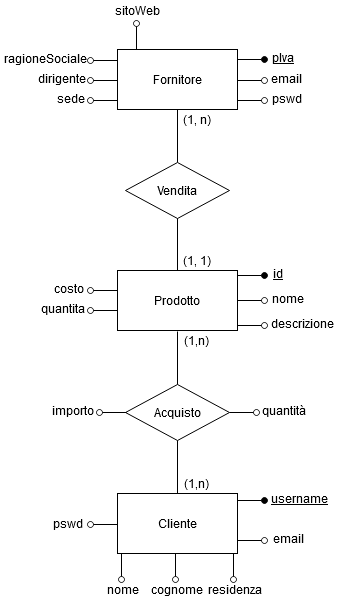

The diagram above was exported from draw.io. Its source (the exported page's mxGraphModel, read from the mxfile embedded in the PNG):
<mxGraphModel dx="716" dy="397" grid="1" gridSize="10" guides="1" tooltips="1" connect="1" arrows="1" fold="1" page="1" pageScale="1" pageWidth="827" pageHeight="1169" math="0" shadow="0">
  <root>
    <mxCell id="0" />
    <mxCell id="1" parent="0" />
    <mxCell id="2Ub8mIEkJuqV077EbhV4-1" value="Prodotto" style="rounded=0;whiteSpace=wrap;html=1;" parent="1" vertex="1">
      <mxGeometry x="221" y="320" width="120" height="60" as="geometry" />
    </mxCell>
    <mxCell id="2Ub8mIEkJuqV077EbhV4-2" value="Fornitore" style="rounded=0;whiteSpace=wrap;html=1;" parent="1" vertex="1">
      <mxGeometry x="221" y="99" width="120" height="60" as="geometry" />
    </mxCell>
    <mxCell id="2Ub8mIEkJuqV077EbhV4-3" value="Cliente" style="rounded=0;whiteSpace=wrap;html=1;" parent="1" vertex="1">
      <mxGeometry x="221" y="543" width="120" height="60" as="geometry" />
    </mxCell>
    <mxCell id="2Ub8mIEkJuqV077EbhV4-5" value="Acquisto" style="rhombus;whiteSpace=wrap;html=1;" parent="1" vertex="1">
      <mxGeometry x="229" y="434" width="104" height="56" as="geometry" />
    </mxCell>
    <mxCell id="RYsc9YP86QBIaQP3F9a--1" value="" style="endArrow=none;html=1;rounded=0;" parent="1" target="2Ub8mIEkJuqV077EbhV4-2" edge="1">
      <mxGeometry width="50" height="50" relative="1" as="geometry">
        <mxPoint x="281" y="212" as="sourcePoint" />
        <mxPoint x="282" y="162" as="targetPoint" />
      </mxGeometry>
    </mxCell>
    <mxCell id="RYsc9YP86QBIaQP3F9a--2" value="" style="endArrow=none;html=1;rounded=0;exitX=0.5;exitY=0;exitDx=0;exitDy=0;" parent="1" edge="1">
      <mxGeometry width="50" height="50" relative="1" as="geometry">
        <mxPoint x="281" y="320" as="sourcePoint" />
        <mxPoint x="281" y="267" as="targetPoint" />
      </mxGeometry>
    </mxCell>
    <mxCell id="RYsc9YP86QBIaQP3F9a--4" value="" style="endArrow=none;html=1;rounded=0;exitX=0.5;exitY=0;exitDx=0;exitDy=0;" parent="1" edge="1">
      <mxGeometry width="50" height="50" relative="1" as="geometry">
        <mxPoint x="281" y="434" as="sourcePoint" />
        <mxPoint x="281" y="381" as="targetPoint" />
      </mxGeometry>
    </mxCell>
    <mxCell id="RYsc9YP86QBIaQP3F9a--7" value="" style="endArrow=none;html=1;rounded=0;exitX=0.5;exitY=0;exitDx=0;exitDy=0;" parent="1" edge="1">
      <mxGeometry width="50" height="50" relative="1" as="geometry">
        <mxPoint x="281" y="543" as="sourcePoint" />
        <mxPoint x="281" y="490" as="targetPoint" />
      </mxGeometry>
    </mxCell>
    <mxCell id="tYvBHIx9O9v4rNxwrJCp-1" value="Vendita" style="rhombus;whiteSpace=wrap;html=1;" parent="1" vertex="1">
      <mxGeometry x="229" y="212" width="104" height="56" as="geometry" />
    </mxCell>
    <mxCell id="lDFrhyqRnv2nsP5UXXLu-1" value="" style="endArrow=oval;html=1;rounded=0;exitX=1;exitY=0.5;exitDx=0;exitDy=0;endFill=0;" parent="1" source="2Ub8mIEkJuqV077EbhV4-5" edge="1">
      <mxGeometry width="50" height="50" relative="1" as="geometry">
        <mxPoint x="340" y="490" as="sourcePoint" />
        <mxPoint x="360" y="462" as="targetPoint" />
      </mxGeometry>
    </mxCell>
    <mxCell id="lDFrhyqRnv2nsP5UXXLu-2" value="quantità" style="text;html=1;align=center;verticalAlign=middle;resizable=0;points=[];autosize=1;strokeColor=none;fillColor=none;" parent="1" vertex="1">
      <mxGeometry x="357" y="450" width="60" height="20" as="geometry" />
    </mxCell>
    <mxCell id="SkgXh6OaKJhnJgBy_hii-1" value="(1, n)" style="text;html=1;align=center;verticalAlign=middle;resizable=0;points=[];autosize=1;strokeColor=none;fillColor=none;" parent="1" vertex="1">
      <mxGeometry x="280" y="159" width="40" height="20" as="geometry" />
    </mxCell>
    <mxCell id="SkgXh6OaKJhnJgBy_hii-2" value="(1, 1)" style="text;html=1;align=center;verticalAlign=middle;resizable=0;points=[];autosize=1;strokeColor=none;fillColor=none;" parent="1" vertex="1">
      <mxGeometry x="280" y="300" width="40" height="20" as="geometry" />
    </mxCell>
    <mxCell id="SkgXh6OaKJhnJgBy_hii-3" value="(1,n)" style="text;html=1;align=center;verticalAlign=middle;resizable=0;points=[];autosize=1;strokeColor=none;fillColor=none;" parent="1" vertex="1">
      <mxGeometry x="280" y="523" width="40" height="20" as="geometry" />
    </mxCell>
    <mxCell id="SkgXh6OaKJhnJgBy_hii-4" value="&lt;div&gt;(1,n)&lt;/div&gt;" style="text;html=1;align=center;verticalAlign=middle;resizable=0;points=[];autosize=1;strokeColor=none;fillColor=none;" parent="1" vertex="1">
      <mxGeometry x="280" y="380" width="40" height="20" as="geometry" />
    </mxCell>
    <mxCell id="g5lcODyzVPrj0s6YZ5cm-1" value="" style="endArrow=oval;html=1;rounded=0;exitX=1;exitY=0.5;exitDx=0;exitDy=0;endFill=1;" edge="1" parent="1">
      <mxGeometry width="50" height="50" relative="1" as="geometry">
        <mxPoint x="341" y="550" as="sourcePoint" />
        <mxPoint x="368" y="550" as="targetPoint" />
      </mxGeometry>
    </mxCell>
    <mxCell id="g5lcODyzVPrj0s6YZ5cm-2" value="&lt;div&gt;&lt;u&gt;username&lt;/u&gt;&lt;/div&gt;" style="text;html=1;align=center;verticalAlign=middle;resizable=0;points=[];autosize=1;strokeColor=none;fillColor=none;" vertex="1" parent="1">
      <mxGeometry x="368" y="538" width="70" height="20" as="geometry" />
    </mxCell>
    <mxCell id="g5lcODyzVPrj0s6YZ5cm-3" value="" style="endArrow=oval;html=1;rounded=0;exitX=1;exitY=0.5;exitDx=0;exitDy=0;endFill=0;" edge="1" parent="1">
      <mxGeometry width="50" height="50" relative="1" as="geometry">
        <mxPoint x="341" y="590" as="sourcePoint" />
        <mxPoint x="368" y="590" as="targetPoint" />
      </mxGeometry>
    </mxCell>
    <mxCell id="g5lcODyzVPrj0s6YZ5cm-4" value="email" style="text;html=1;align=center;verticalAlign=middle;resizable=0;points=[];autosize=1;strokeColor=none;fillColor=none;" vertex="1" parent="1">
      <mxGeometry x="372" y="578" width="40" height="20" as="geometry" />
    </mxCell>
    <mxCell id="g5lcODyzVPrj0s6YZ5cm-6" value="pswd" style="text;html=1;align=center;verticalAlign=middle;resizable=0;points=[];autosize=1;strokeColor=none;fillColor=none;" vertex="1" parent="1">
      <mxGeometry x="151" y="563" width="40" height="20" as="geometry" />
    </mxCell>
    <mxCell id="g5lcODyzVPrj0s6YZ5cm-5" value="" style="endArrow=oval;html=1;rounded=0;exitX=1;exitY=0.5;exitDx=0;exitDy=0;endFill=0;" edge="1" parent="1">
      <mxGeometry width="50" height="50" relative="1" as="geometry">
        <mxPoint x="221" y="574" as="sourcePoint" />
        <mxPoint x="194" y="574" as="targetPoint" />
      </mxGeometry>
    </mxCell>
    <mxCell id="g5lcODyzVPrj0s6YZ5cm-11" value="nome" style="text;html=1;align=center;verticalAlign=middle;resizable=0;points=[];autosize=1;strokeColor=none;fillColor=none;" vertex="1" parent="1">
      <mxGeometry x="201" y="629" width="50" height="20" as="geometry" />
    </mxCell>
    <mxCell id="g5lcODyzVPrj0s6YZ5cm-12" value="" style="endArrow=oval;html=1;rounded=0;exitX=1;exitY=0.5;exitDx=0;exitDy=0;endFill=0;" edge="1" parent="1">
      <mxGeometry width="50" height="50" relative="1" as="geometry">
        <mxPoint x="225" y="603" as="sourcePoint" />
        <mxPoint x="225" y="629" as="targetPoint" />
      </mxGeometry>
    </mxCell>
    <mxCell id="g5lcODyzVPrj0s6YZ5cm-13" value="cognome" style="text;html=1;align=center;verticalAlign=middle;resizable=0;points=[];autosize=1;strokeColor=none;fillColor=none;" vertex="1" parent="1">
      <mxGeometry x="250" y="629" width="60" height="20" as="geometry" />
    </mxCell>
    <mxCell id="g5lcODyzVPrj0s6YZ5cm-14" value="" style="endArrow=oval;html=1;rounded=0;exitX=1;exitY=0.5;exitDx=0;exitDy=0;endFill=0;" edge="1" parent="1">
      <mxGeometry width="50" height="50" relative="1" as="geometry">
        <mxPoint x="279" y="603" as="sourcePoint" />
        <mxPoint x="279" y="629" as="targetPoint" />
      </mxGeometry>
    </mxCell>
    <mxCell id="g5lcODyzVPrj0s6YZ5cm-16" value="residenza" style="text;html=1;align=center;verticalAlign=middle;resizable=0;points=[];autosize=1;strokeColor=none;fillColor=none;" vertex="1" parent="1">
      <mxGeometry x="303" y="629" width="70" height="20" as="geometry" />
    </mxCell>
    <mxCell id="g5lcODyzVPrj0s6YZ5cm-17" value="" style="endArrow=oval;html=1;rounded=0;exitX=1;exitY=0.5;exitDx=0;exitDy=0;endFill=0;" edge="1" parent="1">
      <mxGeometry width="50" height="50" relative="1" as="geometry">
        <mxPoint x="337" y="603" as="sourcePoint" />
        <mxPoint x="337" y="629" as="targetPoint" />
      </mxGeometry>
    </mxCell>
    <mxCell id="g5lcODyzVPrj0s6YZ5cm-20" value="importo" style="text;html=1;align=center;verticalAlign=middle;resizable=0;points=[];autosize=1;strokeColor=none;fillColor=none;" vertex="1" parent="1">
      <mxGeometry x="151" y="450" width="50" height="20" as="geometry" />
    </mxCell>
    <mxCell id="g5lcODyzVPrj0s6YZ5cm-21" value="" style="endArrow=oval;html=1;rounded=0;exitX=1;exitY=0.5;exitDx=0;exitDy=0;endFill=0;" edge="1" parent="1">
      <mxGeometry width="50" height="50" relative="1" as="geometry">
        <mxPoint x="230" y="462" as="sourcePoint" />
        <mxPoint x="203" y="462" as="targetPoint" />
      </mxGeometry>
    </mxCell>
    <mxCell id="g5lcODyzVPrj0s6YZ5cm-22" value="" style="endArrow=oval;html=1;rounded=0;exitX=1;exitY=0.5;exitDx=0;exitDy=0;endFill=1;" edge="1" parent="1">
      <mxGeometry width="50" height="50" relative="1" as="geometry">
        <mxPoint x="341" y="325" as="sourcePoint" />
        <mxPoint x="368" y="325" as="targetPoint" />
      </mxGeometry>
    </mxCell>
    <mxCell id="g5lcODyzVPrj0s6YZ5cm-23" value="&lt;u&gt;id&lt;/u&gt;" style="text;html=1;align=center;verticalAlign=middle;resizable=0;points=[];autosize=1;strokeColor=none;fillColor=none;" vertex="1" parent="1">
      <mxGeometry x="371" y="313" width="20" height="20" as="geometry" />
    </mxCell>
    <mxCell id="g5lcODyzVPrj0s6YZ5cm-24" value="" style="endArrow=oval;html=1;rounded=0;exitX=1;exitY=0.5;exitDx=0;exitDy=0;endFill=0;" edge="1" parent="1">
      <mxGeometry width="50" height="50" relative="1" as="geometry">
        <mxPoint x="341" y="350" as="sourcePoint" />
        <mxPoint x="368" y="350" as="targetPoint" />
      </mxGeometry>
    </mxCell>
    <mxCell id="g5lcODyzVPrj0s6YZ5cm-25" value="nome" style="text;html=1;align=center;verticalAlign=middle;resizable=0;points=[];autosize=1;strokeColor=none;fillColor=none;" vertex="1" parent="1">
      <mxGeometry x="366" y="338" width="50" height="20" as="geometry" />
    </mxCell>
    <mxCell id="g5lcODyzVPrj0s6YZ5cm-26" value="" style="endArrow=oval;html=1;rounded=0;exitX=1;exitY=0.5;exitDx=0;exitDy=0;endFill=0;" edge="1" parent="1">
      <mxGeometry width="50" height="50" relative="1" as="geometry">
        <mxPoint x="341" y="375" as="sourcePoint" />
        <mxPoint x="368" y="375" as="targetPoint" />
      </mxGeometry>
    </mxCell>
    <mxCell id="g5lcODyzVPrj0s6YZ5cm-27" value="descrizione" style="text;html=1;align=center;verticalAlign=middle;resizable=0;points=[];autosize=1;strokeColor=none;fillColor=none;" vertex="1" parent="1">
      <mxGeometry x="366" y="363" width="80" height="20" as="geometry" />
    </mxCell>
    <mxCell id="g5lcODyzVPrj0s6YZ5cm-28" value="costo" style="text;html=1;align=center;verticalAlign=middle;resizable=0;points=[];autosize=1;strokeColor=none;fillColor=none;" vertex="1" parent="1">
      <mxGeometry x="152" y="328" width="40" height="20" as="geometry" />
    </mxCell>
    <mxCell id="g5lcODyzVPrj0s6YZ5cm-29" value="" style="endArrow=oval;html=1;rounded=0;exitX=1;exitY=0.5;exitDx=0;exitDy=0;endFill=0;" edge="1" parent="1">
      <mxGeometry width="50" height="50" relative="1" as="geometry">
        <mxPoint x="221" y="340" as="sourcePoint" />
        <mxPoint x="194" y="340" as="targetPoint" />
      </mxGeometry>
    </mxCell>
    <mxCell id="g5lcODyzVPrj0s6YZ5cm-30" value="quantita" style="text;html=1;align=center;verticalAlign=middle;resizable=0;points=[];autosize=1;strokeColor=none;fillColor=none;" vertex="1" parent="1">
      <mxGeometry x="136" y="348" width="60" height="20" as="geometry" />
    </mxCell>
    <mxCell id="g5lcODyzVPrj0s6YZ5cm-31" value="" style="endArrow=oval;html=1;rounded=0;exitX=1;exitY=0.5;exitDx=0;exitDy=0;endFill=0;" edge="1" parent="1">
      <mxGeometry width="50" height="50" relative="1" as="geometry">
        <mxPoint x="221" y="360" as="sourcePoint" />
        <mxPoint x="194" y="360" as="targetPoint" />
      </mxGeometry>
    </mxCell>
    <mxCell id="g5lcODyzVPrj0s6YZ5cm-32" value="" style="endArrow=oval;html=1;rounded=0;exitX=1;exitY=0.5;exitDx=0;exitDy=0;endFill=1;" edge="1" parent="1">
      <mxGeometry width="50" height="50" relative="1" as="geometry">
        <mxPoint x="341" y="109" as="sourcePoint" />
        <mxPoint x="368" y="109" as="targetPoint" />
      </mxGeometry>
    </mxCell>
    <mxCell id="g5lcODyzVPrj0s6YZ5cm-33" value="&lt;u&gt;pIva&lt;/u&gt;" style="text;html=1;align=center;verticalAlign=middle;resizable=0;points=[];autosize=1;strokeColor=none;fillColor=none;" vertex="1" parent="1">
      <mxGeometry x="366" y="97" width="40" height="20" as="geometry" />
    </mxCell>
    <mxCell id="g5lcODyzVPrj0s6YZ5cm-34" value="" style="endArrow=oval;html=1;rounded=0;exitX=1;exitY=0.5;exitDx=0;exitDy=0;endFill=0;" edge="1" parent="1">
      <mxGeometry width="50" height="50" relative="1" as="geometry">
        <mxPoint x="341" y="130" as="sourcePoint" />
        <mxPoint x="368" y="130" as="targetPoint" />
      </mxGeometry>
    </mxCell>
    <mxCell id="g5lcODyzVPrj0s6YZ5cm-35" value="email" style="text;html=1;align=center;verticalAlign=middle;resizable=0;points=[];autosize=1;strokeColor=none;fillColor=none;" vertex="1" parent="1">
      <mxGeometry x="370" y="118" width="40" height="20" as="geometry" />
    </mxCell>
    <mxCell id="g5lcODyzVPrj0s6YZ5cm-36" value="" style="endArrow=oval;html=1;rounded=0;exitX=1;exitY=0.5;exitDx=0;exitDy=0;endFill=0;" edge="1" parent="1">
      <mxGeometry width="50" height="50" relative="1" as="geometry">
        <mxPoint x="341" y="150" as="sourcePoint" />
        <mxPoint x="368" y="150" as="targetPoint" />
      </mxGeometry>
    </mxCell>
    <mxCell id="g5lcODyzVPrj0s6YZ5cm-37" value="pswd" style="text;html=1;align=center;verticalAlign=middle;resizable=0;points=[];autosize=1;strokeColor=none;fillColor=none;" vertex="1" parent="1">
      <mxGeometry x="370" y="138" width="40" height="20" as="geometry" />
    </mxCell>
    <mxCell id="g5lcODyzVPrj0s6YZ5cm-38" value="ragioneSociale" style="text;html=1;align=center;verticalAlign=middle;resizable=0;points=[];autosize=1;strokeColor=none;fillColor=none;" vertex="1" parent="1">
      <mxGeometry x="104" y="98" width="90" height="20" as="geometry" />
    </mxCell>
    <mxCell id="g5lcODyzVPrj0s6YZ5cm-39" value="" style="endArrow=oval;html=1;rounded=0;exitX=1;exitY=0.5;exitDx=0;exitDy=0;endFill=0;" edge="1" parent="1">
      <mxGeometry width="50" height="50" relative="1" as="geometry">
        <mxPoint x="221" y="110" as="sourcePoint" />
        <mxPoint x="194" y="110" as="targetPoint" />
      </mxGeometry>
    </mxCell>
    <mxCell id="g5lcODyzVPrj0s6YZ5cm-40" value="dirigente" style="text;html=1;align=center;verticalAlign=middle;resizable=0;points=[];autosize=1;strokeColor=none;fillColor=none;" vertex="1" parent="1">
      <mxGeometry x="135" y="118" width="60" height="20" as="geometry" />
    </mxCell>
    <mxCell id="g5lcODyzVPrj0s6YZ5cm-41" value="" style="endArrow=oval;html=1;rounded=0;exitX=1;exitY=0.5;exitDx=0;exitDy=0;endFill=0;" edge="1" parent="1">
      <mxGeometry width="50" height="50" relative="1" as="geometry">
        <mxPoint x="221" y="130" as="sourcePoint" />
        <mxPoint x="194" y="130" as="targetPoint" />
      </mxGeometry>
    </mxCell>
    <mxCell id="g5lcODyzVPrj0s6YZ5cm-42" value="sede" style="text;html=1;align=center;verticalAlign=middle;resizable=0;points=[];autosize=1;strokeColor=none;fillColor=none;" vertex="1" parent="1">
      <mxGeometry x="154" y="138" width="40" height="20" as="geometry" />
    </mxCell>
    <mxCell id="g5lcODyzVPrj0s6YZ5cm-43" value="" style="endArrow=oval;html=1;rounded=0;exitX=1;exitY=0.5;exitDx=0;exitDy=0;endFill=0;" edge="1" parent="1">
      <mxGeometry width="50" height="50" relative="1" as="geometry">
        <mxPoint x="221" y="150" as="sourcePoint" />
        <mxPoint x="194" y="150" as="targetPoint" />
      </mxGeometry>
    </mxCell>
    <mxCell id="g5lcODyzVPrj0s6YZ5cm-44" value="sitoWeb" style="text;html=1;align=center;verticalAlign=middle;resizable=0;points=[];autosize=1;strokeColor=none;fillColor=none;" vertex="1" parent="1">
      <mxGeometry x="211" y="50" width="60" height="20" as="geometry" />
    </mxCell>
    <mxCell id="g5lcODyzVPrj0s6YZ5cm-45" value="" style="endArrow=oval;html=1;rounded=0;exitX=1;exitY=0.5;exitDx=0;exitDy=0;endFill=0;" edge="1" parent="1">
      <mxGeometry width="50" height="50" relative="1" as="geometry">
        <mxPoint x="240" y="99" as="sourcePoint" />
        <mxPoint x="240" y="73" as="targetPoint" />
      </mxGeometry>
    </mxCell>
  </root>
</mxGraphModel>